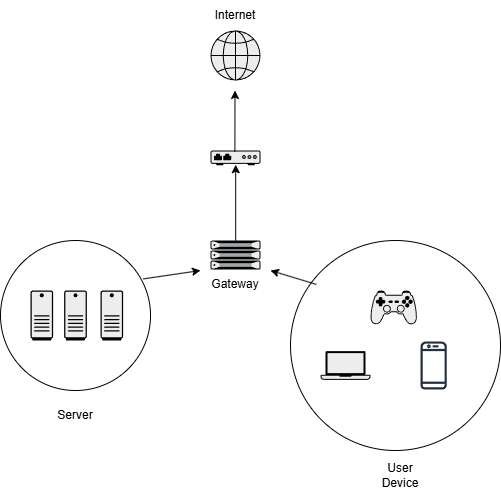

The diagram above was exported from draw.io. Its source (the exported page's mxGraphModel, read from the mxfile embedded in the PNG):
<mxGraphModel dx="1042" dy="670" grid="1" gridSize="10" guides="1" tooltips="1" connect="1" arrows="1" fold="1" page="1" pageScale="1" pageWidth="827" pageHeight="1169" math="0" shadow="0">
  <root>
    <mxCell id="0" />
    <mxCell id="1" parent="0" />
    <mxCell id="ZpfpBvE-tr8QcBwUXeJJ-1" parent="1" style="shape=mxgraph.networks2.icon;aspect=fixed;fillColor=#EDEDED;strokeColor=#000000;gradientColor=#5B6163;network2IconShadow=1;network2bgFillColor=none;labelPosition=center;verticalLabelPosition=bottom;align=center;verticalAlign=top;network2Icon=mxgraph.networks2.globe;network2IconW=1;network2IconH=1;" value="" vertex="1">
      <mxGeometry height="50" width="50" x="380.01" y="80" as="geometry" />
    </mxCell>
    <mxCell id="ZpfpBvE-tr8QcBwUXeJJ-3" parent="1" style="shape=mxgraph.networks2.icon;aspect=fixed;fillColor=#EDEDED;strokeColor=#000000;gradientColor=#5B6163;network2IconShadow=1;network2bgFillColor=none;labelPosition=center;verticalLabelPosition=bottom;align=center;verticalAlign=top;network2Icon=mxgraph.networks2.laptop;network2IconW=1;network2IconH=0.5734;" value="" vertex="1">
      <mxGeometry height="28.67" width="50" x="490" y="400.65999999999997" as="geometry" />
    </mxCell>
    <mxCell id="ZpfpBvE-tr8QcBwUXeJJ-4" parent="1" style="shape=mxgraph.networks2.icon;aspect=fixed;fillColor=#EDEDED;strokeColor=#000000;gradientColor=#5B6163;network2IconShadow=1;network2bgFillColor=none;labelPosition=center;verticalLabelPosition=bottom;align=center;verticalAlign=top;network2Icon=mxgraph.networks2.gamepad;network2IconXOffset=0.00005;network2IconYOffset=0.00163;network2IconW=1.0021;network2IconH=0.7358;" value="" vertex="1">
      <mxGeometry height="34.06" width="46.39" x="540" y="340.02" as="geometry" />
    </mxCell>
    <mxCell id="ZpfpBvE-tr8QcBwUXeJJ-5" parent="1" style="fillColorStyles=neutralFill;neutralFill=#9DA6A8;shape=mxgraph.networks2.icon;aspect=fixed;fillColor=#EDEDED;strokeColor=#000000;gradientColor=#5B6163;network2IconShadow=1;network2bgFillColor=none;labelPosition=center;verticalLabelPosition=bottom;align=center;verticalAlign=top;network2Icon=mxgraph.networks2.modem;network2IconYOffset=0.0131;network2IconW=1;network2IconH=0.2938;" value="" vertex="1">
      <mxGeometry height="14.69" width="50" x="380" y="200" as="geometry" />
    </mxCell>
    <mxCell id="ZpfpBvE-tr8QcBwUXeJJ-6" parent="1" style="fillColorStyles=neutralFill;neutralFill=#9DA6A8;shape=mxgraph.networks2.icon;aspect=fixed;fillColor=#EDEDED;strokeColor=#000000;gradientColor=#5B6163;network2IconShadow=1;network2bgFillColor=none;labelPosition=center;verticalLabelPosition=bottom;align=center;verticalAlign=top;network2Icon=mxgraph.networks2.server;network2IconW=1.0001;network2IconH=0.5812;" value="" vertex="1">
      <mxGeometry height="29.060000000000002" width="50.005" x="380" y="290" as="geometry" />
    </mxCell>
    <mxCell id="ZpfpBvE-tr8QcBwUXeJJ-7" parent="1" style="sketch=0;outlineConnect=0;fontColor=#232F3E;gradientColor=none;fillColor=#232F3D;strokeColor=none;dashed=0;verticalLabelPosition=bottom;verticalAlign=top;align=center;html=1;fontSize=12;fontStyle=0;aspect=fixed;pointerEvents=1;shape=mxgraph.aws4.mobile_client;" value="" vertex="1">
      <mxGeometry height="50" width="26.28" x="590" y="389.99" as="geometry" />
    </mxCell>
    <mxCell id="ZpfpBvE-tr8QcBwUXeJJ-8" parent="1" style="shape=mxgraph.networks2.icon;aspect=fixed;fillColor=#EDEDED;strokeColor=#000000;gradientColor=#5B6163;network2IconShadow=1;network2bgFillColor=none;labelPosition=center;verticalLabelPosition=bottom;align=center;verticalAlign=top;network2Icon=mxgraph.networks2.desktop_pc;network2IconXOffset=-0.0034;network2IconYOffset=0.00035;network2IconW=0.453;network2IconH=0.9995;" value="" vertex="1">
      <mxGeometry height="49.975" width="22.650000000000002" x="233.68" y="340.02" as="geometry" />
    </mxCell>
    <mxCell id="ZpfpBvE-tr8QcBwUXeJJ-9" parent="1" style="ellipse;whiteSpace=wrap;html=1;aspect=fixed;fillColor=none;" value="" vertex="1">
      <mxGeometry height="210" width="210" x="460" y="290" as="geometry" />
    </mxCell>
    <mxCell id="ZpfpBvE-tr8QcBwUXeJJ-12" edge="1" parent="1" source="ZpfpBvE-tr8QcBwUXeJJ-9" style="endArrow=classic;html=1;rounded=0;exitX=0.123;exitY=0.209;exitDx=0;exitDy=0;exitPerimeter=0;" value="">
      <mxGeometry height="50" relative="1" width="50" as="geometry">
        <mxPoint x="390" y="370" as="sourcePoint" />
        <mxPoint x="440" y="320" as="targetPoint" />
      </mxGeometry>
    </mxCell>
    <mxCell id="ZpfpBvE-tr8QcBwUXeJJ-13" parent="1" style="shape=mxgraph.networks2.icon;aspect=fixed;fillColor=#EDEDED;strokeColor=#000000;gradientColor=#5B6163;network2IconShadow=1;network2bgFillColor=none;labelPosition=center;verticalLabelPosition=bottom;align=center;verticalAlign=top;network2Icon=mxgraph.networks2.desktop_pc;network2IconXOffset=-0.0034;network2IconYOffset=0.00035;network2IconW=0.453;network2IconH=0.9995;" value="" vertex="1">
      <mxGeometry height="49.975" width="22.650000000000002" x="200" y="340.02" as="geometry" />
    </mxCell>
    <mxCell id="ZpfpBvE-tr8QcBwUXeJJ-14" parent="1" style="shape=mxgraph.networks2.icon;aspect=fixed;fillColor=#EDEDED;strokeColor=#000000;gradientColor=#5B6163;network2IconShadow=1;network2bgFillColor=none;labelPosition=center;verticalLabelPosition=bottom;align=center;verticalAlign=top;network2Icon=mxgraph.networks2.desktop_pc;network2IconXOffset=-0.0034;network2IconYOffset=0.00035;network2IconW=0.453;network2IconH=0.9995;" value="" vertex="1">
      <mxGeometry height="49.975" width="22.650000000000002" x="270" y="340.02" as="geometry" />
    </mxCell>
    <mxCell id="ZpfpBvE-tr8QcBwUXeJJ-15" parent="1" style="ellipse;whiteSpace=wrap;html=1;aspect=fixed;fillColor=none;" value="" vertex="1">
      <mxGeometry height="150.01" width="150.01" x="170" y="290" as="geometry" />
    </mxCell>
    <mxCell id="ZpfpBvE-tr8QcBwUXeJJ-16" edge="1" parent="1" source="ZpfpBvE-tr8QcBwUXeJJ-15" style="endArrow=classic;html=1;rounded=0;exitX=0.952;exitY=0.256;exitDx=0;exitDy=0;exitPerimeter=0;" value="">
      <mxGeometry height="50" relative="1" width="50" as="geometry">
        <mxPoint x="496" y="344" as="sourcePoint" />
        <mxPoint x="370" y="320" as="targetPoint" />
      </mxGeometry>
    </mxCell>
    <mxCell id="ZpfpBvE-tr8QcBwUXeJJ-17" edge="1" parent="1" source="ZpfpBvE-tr8QcBwUXeJJ-6" style="endArrow=classic;html=1;rounded=0;entryX=0.504;entryY=0.967;entryDx=0;entryDy=0;entryPerimeter=0;exitX=0.504;exitY=0.007;exitDx=0;exitDy=0;exitPerimeter=0;" target="ZpfpBvE-tr8QcBwUXeJJ-5" value="">
      <mxGeometry height="50" relative="1" width="50" as="geometry">
        <mxPoint x="390" y="370" as="sourcePoint" />
        <mxPoint x="440" y="320" as="targetPoint" />
      </mxGeometry>
    </mxCell>
    <mxCell id="ZpfpBvE-tr8QcBwUXeJJ-18" edge="1" parent="1" source="ZpfpBvE-tr8QcBwUXeJJ-5" style="endArrow=classic;html=1;rounded=0;entryX=0.504;entryY=0.967;entryDx=0;entryDy=0;entryPerimeter=0;exitX=0.488;exitY=0.095;exitDx=0;exitDy=0;exitPerimeter=0;" value="">
      <mxGeometry height="50" relative="1" width="50" as="geometry">
        <mxPoint x="404.5" y="216" as="sourcePoint" />
        <mxPoint x="404.5" y="140" as="targetPoint" />
      </mxGeometry>
    </mxCell>
    <mxCell id="ZpfpBvE-tr8QcBwUXeJJ-19" parent="1" style="text;html=1;whiteSpace=wrap;strokeColor=none;fillColor=none;align=center;verticalAlign=middle;rounded=0;" value="Gateway" vertex="1">
      <mxGeometry height="30" width="60" x="375" y="319.06" as="geometry" />
    </mxCell>
    <mxCell id="ZpfpBvE-tr8QcBwUXeJJ-20" parent="1" style="text;html=1;whiteSpace=wrap;strokeColor=none;fillColor=none;align=center;verticalAlign=middle;rounded=0;" value="Server" vertex="1">
      <mxGeometry height="30" width="60" x="215.01" y="450" as="geometry" />
    </mxCell>
    <mxCell id="ZpfpBvE-tr8QcBwUXeJJ-21" parent="1" style="text;html=1;whiteSpace=wrap;strokeColor=none;fillColor=none;align=center;verticalAlign=middle;rounded=0;" value="User Device" vertex="1">
      <mxGeometry height="30" width="60" x="540" y="510" as="geometry" />
    </mxCell>
    <mxCell id="ZpfpBvE-tr8QcBwUXeJJ-23" parent="1" style="text;html=1;whiteSpace=wrap;strokeColor=none;fillColor=none;align=center;verticalAlign=middle;rounded=0;" value="Internet" vertex="1">
      <mxGeometry height="30" width="60" x="375.01" y="50" as="geometry" />
    </mxCell>
  </root>
</mxGraphModel>